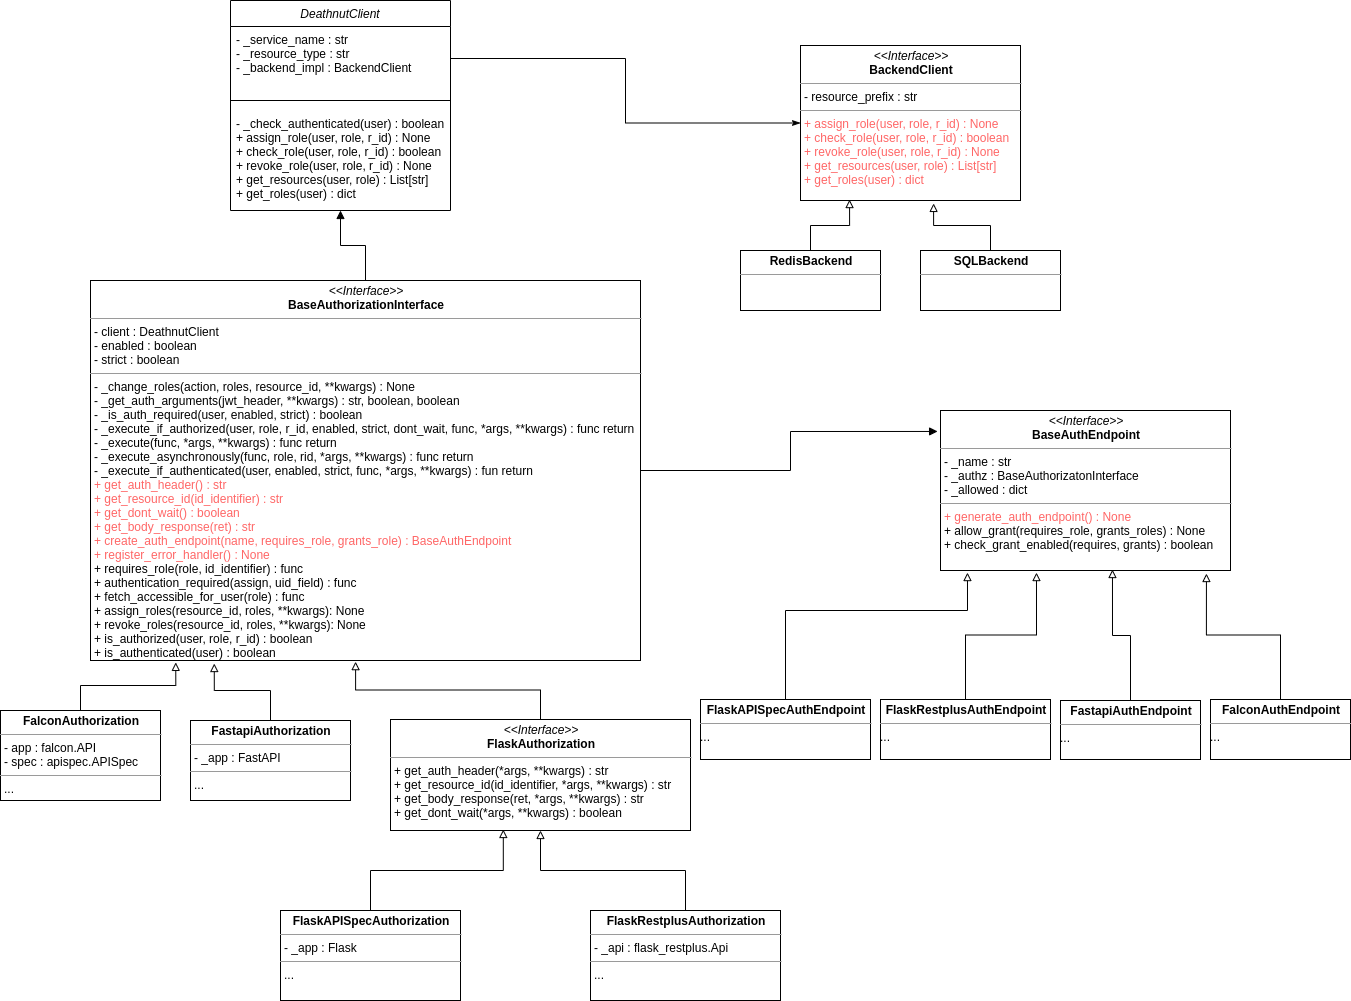

The diagram above was exported from draw.io. Its source (the exported page's mxGraphModel, read from the mxfile embedded in the PNG):
<mxGraphModel dx="1422" dy="782" grid="1" gridSize="10" guides="1" tooltips="1" connect="1" arrows="1" fold="1" page="1" pageScale="1" pageWidth="827" pageHeight="1169" math="0" shadow="0">
  <root>
    <mxCell id="WIyWlLk6GJQsqaUBKTNV-0" />
    <mxCell id="WIyWlLk6GJQsqaUBKTNV-1" parent="WIyWlLk6GJQsqaUBKTNV-0" />
    <mxCell id="jksLTzPTK40ObtkT78Yv-24" style="edgeStyle=orthogonalEdgeStyle;rounded=0;orthogonalLoop=1;jettySize=auto;html=1;entryX=0.155;entryY=1.005;entryDx=0;entryDy=0;entryPerimeter=0;endArrow=block;endFill=0;" edge="1" parent="WIyWlLk6GJQsqaUBKTNV-1" source="jksLTzPTK40ObtkT78Yv-10" target="jksLTzPTK40ObtkT78Yv-6">
      <mxGeometry relative="1" as="geometry" />
    </mxCell>
    <mxCell id="zkfFHV4jXpPFQw0GAbJ--0" value="DeathnutClient" style="swimlane;fontStyle=2;align=center;verticalAlign=top;childLayout=stackLayout;horizontal=1;startSize=26;horizontalStack=0;resizeParent=1;resizeLast=0;collapsible=1;marginBottom=0;rounded=0;shadow=0;strokeWidth=1;" parent="WIyWlLk6GJQsqaUBKTNV-1" vertex="1">
      <mxGeometry x="230" width="220" height="210" as="geometry">
        <mxRectangle x="230" y="140" width="160" height="26" as="alternateBounds" />
      </mxGeometry>
    </mxCell>
    <mxCell id="zkfFHV4jXpPFQw0GAbJ--1" value="- _service_name : str&#10;- _resource_type : str&#10;- _backend_impl : BackendClient" style="text;align=left;verticalAlign=top;spacingLeft=4;spacingRight=4;overflow=hidden;rotatable=0;points=[[0,0.5],[1,0.5]];portConstraint=eastwest;" parent="zkfFHV4jXpPFQw0GAbJ--0" vertex="1">
      <mxGeometry y="26" width="220" height="64" as="geometry" />
    </mxCell>
    <mxCell id="zkfFHV4jXpPFQw0GAbJ--4" value="" style="line;html=1;strokeWidth=1;align=left;verticalAlign=middle;spacingTop=-1;spacingLeft=3;spacingRight=3;rotatable=0;labelPosition=right;points=[];portConstraint=eastwest;" parent="zkfFHV4jXpPFQw0GAbJ--0" vertex="1">
      <mxGeometry y="90" width="220" height="20" as="geometry" />
    </mxCell>
    <mxCell id="zkfFHV4jXpPFQw0GAbJ--5" value="- _check_authenticated(user) : boolean&#10;+ assign_role(user, role, r_id) : None&#10;+ check_role(user, role, r_id) : boolean&#10;+ revoke_role(user, role, r_id) : None&#10;+ get_resources(user, role) : List[str]&#10;+ get_roles(user) : dict" style="text;align=left;verticalAlign=top;spacingLeft=4;spacingRight=4;overflow=hidden;rotatable=0;points=[[0,0.5],[1,0.5]];portConstraint=eastwest;" parent="zkfFHV4jXpPFQw0GAbJ--0" vertex="1">
      <mxGeometry y="110" width="220" height="100" as="geometry" />
    </mxCell>
    <mxCell id="jksLTzPTK40ObtkT78Yv-30" style="edgeStyle=orthogonalEdgeStyle;rounded=0;orthogonalLoop=1;jettySize=auto;html=1;entryX=-0.01;entryY=0.131;entryDx=0;entryDy=0;entryPerimeter=0;endArrow=block;endFill=1;" edge="1" parent="WIyWlLk6GJQsqaUBKTNV-1" source="jksLTzPTK40ObtkT78Yv-6" target="jksLTzPTK40ObtkT78Yv-29">
      <mxGeometry relative="1" as="geometry" />
    </mxCell>
    <mxCell id="jksLTzPTK40ObtkT78Yv-48" style="edgeStyle=orthogonalEdgeStyle;rounded=0;orthogonalLoop=1;jettySize=auto;html=1;entryX=0.5;entryY=1;entryDx=0;entryDy=0;endArrow=block;endFill=1;" edge="1" parent="WIyWlLk6GJQsqaUBKTNV-1" source="jksLTzPTK40ObtkT78Yv-6" target="zkfFHV4jXpPFQw0GAbJ--0">
      <mxGeometry relative="1" as="geometry" />
    </mxCell>
    <mxCell id="jksLTzPTK40ObtkT78Yv-6" value="&lt;p style=&quot;margin: 0px ; margin-top: 4px ; text-align: center&quot;&gt;&lt;i&gt;&amp;lt;&amp;lt;Interface&amp;gt;&amp;gt;&lt;/i&gt;&lt;br&gt;&lt;b&gt;BaseAuthorizationInterface&lt;/b&gt;&lt;/p&gt;&lt;hr size=&quot;1&quot;&gt;&lt;p style=&quot;margin: 0px ; margin-left: 4px&quot;&gt;- client : DeathnutClient&lt;br&gt;- enabled : boolean&lt;/p&gt;&lt;p style=&quot;margin: 0px ; margin-left: 4px&quot;&gt;- strict : boolean&lt;/p&gt;&lt;hr size=&quot;1&quot;&gt;&lt;p style=&quot;margin: 0px ; margin-left: 4px&quot;&gt;- _change_roles(action, roles, resource_id, **kwargs) : None&lt;/p&gt;&lt;p style=&quot;margin: 0px ; margin-left: 4px&quot;&gt;- _get_auth_arguments(jwt_header, **kwargs) : str, boolean, boolean&lt;/p&gt;&lt;p style=&quot;margin: 0px ; margin-left: 4px&quot;&gt;- _is_auth_required(user, enabled, strict) : boolean&lt;/p&gt;&lt;p style=&quot;margin: 0px ; margin-left: 4px&quot;&gt;- _execute_if_authorized(user, role, r_id, enabled, strict, dont_wait, func, *args, **kwargs) : func return&lt;/p&gt;&lt;p style=&quot;margin: 0px ; margin-left: 4px&quot;&gt;- _execute(func, *args, **kwargs) : func return&lt;/p&gt;&lt;p style=&quot;margin: 0px ; margin-left: 4px&quot;&gt;- _execute_asynchronously(func, role, rid, *args, **kwargs) : func return&lt;/p&gt;&lt;p style=&quot;margin: 0px ; margin-left: 4px&quot;&gt;- _execute_if_authenticated(user, enabled, strict, func, *args, **kwargs) : fun return&lt;/p&gt;&lt;p style=&quot;margin: 0px ; margin-left: 4px&quot;&gt;&lt;font color=&quot;#ff6666&quot;&gt;+ get_auth_header() : str&lt;br&gt;+ get_resource_id(id_identifier) : str&lt;/font&gt;&lt;/p&gt;&lt;p style=&quot;margin: 0px ; margin-left: 4px&quot;&gt;&lt;font color=&quot;#ff6666&quot;&gt;+ get_dont_wait() : boolean&lt;/font&gt;&lt;/p&gt;&lt;p style=&quot;margin: 0px ; margin-left: 4px&quot;&gt;&lt;font color=&quot;#ff6666&quot;&gt;+ get_body_response(ret) : str&lt;/font&gt;&lt;/p&gt;&lt;p style=&quot;margin: 0px ; margin-left: 4px&quot;&gt;&lt;font color=&quot;#ff6666&quot;&gt;+ create_auth_endpoint(name, requires_role, grants_role) : BaseAuthEndpoint&lt;/font&gt;&lt;/p&gt;&lt;p style=&quot;margin: 0px ; margin-left: 4px&quot;&gt;&lt;font color=&quot;#ff6666&quot;&gt;+ register_error_handler() : None&lt;/font&gt;&lt;/p&gt;&lt;p style=&quot;margin: 0px ; margin-left: 4px&quot;&gt;+ requires_role(role, id_identifier) : func&lt;/p&gt;&lt;p style=&quot;margin: 0px ; margin-left: 4px&quot;&gt;+ authentication_required(assign, uid_field) : func&lt;/p&gt;&lt;p style=&quot;margin: 0px ; margin-left: 4px&quot;&gt;+ fetch_accessible_for_user(role) : func&lt;/p&gt;&lt;p style=&quot;margin: 0px ; margin-left: 4px&quot;&gt;+ assign_roles(resource_id, roles, **kwargs): None&lt;/p&gt;&lt;p style=&quot;margin: 0px ; margin-left: 4px&quot;&gt;+ revoke_roles(resource_id, roles, **kwargs): None&lt;/p&gt;&lt;p style=&quot;margin: 0px ; margin-left: 4px&quot;&gt;+ is_authorized(user, role, r_id) : boolean&lt;/p&gt;&lt;p style=&quot;margin: 0px ; margin-left: 4px&quot;&gt;+ is_authenticated(user) : boolean&lt;/p&gt;&lt;p style=&quot;margin: 0px ; margin-left: 4px&quot;&gt;&lt;br&gt;&lt;/p&gt;" style="verticalAlign=top;align=left;overflow=fill;fontSize=12;fontFamily=Helvetica;html=1;" vertex="1" parent="WIyWlLk6GJQsqaUBKTNV-1">
      <mxGeometry x="90" y="280" width="550" height="380" as="geometry" />
    </mxCell>
    <mxCell id="jksLTzPTK40ObtkT78Yv-28" style="edgeStyle=orthogonalEdgeStyle;rounded=0;orthogonalLoop=1;jettySize=auto;html=1;entryX=0.376;entryY=0.991;entryDx=0;entryDy=0;entryPerimeter=0;endArrow=block;endFill=0;" edge="1" parent="WIyWlLk6GJQsqaUBKTNV-1" source="jksLTzPTK40ObtkT78Yv-8" target="jksLTzPTK40ObtkT78Yv-12">
      <mxGeometry relative="1" as="geometry" />
    </mxCell>
    <mxCell id="jksLTzPTK40ObtkT78Yv-8" value="&lt;p style=&quot;margin: 0px ; margin-top: 4px ; text-align: center&quot;&gt;&lt;b&gt;FlaskAPISpecAuthorization&lt;/b&gt;&lt;/p&gt;&lt;hr size=&quot;1&quot;&gt;&lt;p style=&quot;margin: 0px ; margin-left: 4px&quot;&gt;- _app : Flask&lt;/p&gt;&lt;hr size=&quot;1&quot;&gt;&lt;p style=&quot;margin: 0px ; margin-left: 4px&quot;&gt;...&lt;/p&gt;" style="verticalAlign=top;align=left;overflow=fill;fontSize=12;fontFamily=Helvetica;html=1;" vertex="1" parent="WIyWlLk6GJQsqaUBKTNV-1">
      <mxGeometry x="280" y="910" width="180" height="90" as="geometry" />
    </mxCell>
    <mxCell id="jksLTzPTK40ObtkT78Yv-26" style="edgeStyle=orthogonalEdgeStyle;rounded=0;orthogonalLoop=1;jettySize=auto;html=1;entryX=0.225;entryY=1.008;entryDx=0;entryDy=0;entryPerimeter=0;endArrow=block;endFill=0;" edge="1" parent="WIyWlLk6GJQsqaUBKTNV-1" source="jksLTzPTK40ObtkT78Yv-9" target="jksLTzPTK40ObtkT78Yv-6">
      <mxGeometry relative="1" as="geometry" />
    </mxCell>
    <mxCell id="jksLTzPTK40ObtkT78Yv-9" value="&lt;p style=&quot;margin: 0px ; margin-top: 4px ; text-align: center&quot;&gt;&lt;b&gt;FastapiAuthorization&lt;/b&gt;&lt;/p&gt;&lt;hr size=&quot;1&quot;&gt;&lt;p style=&quot;margin: 0px ; margin-left: 4px&quot;&gt;- _app : FastAPI&lt;/p&gt;&lt;hr size=&quot;1&quot;&gt;&lt;p style=&quot;margin: 0px ; margin-left: 4px&quot;&gt;...&lt;/p&gt;" style="verticalAlign=top;align=left;overflow=fill;fontSize=12;fontFamily=Helvetica;html=1;" vertex="1" parent="WIyWlLk6GJQsqaUBKTNV-1">
      <mxGeometry x="190" y="720" width="160" height="80" as="geometry" />
    </mxCell>
    <mxCell id="jksLTzPTK40ObtkT78Yv-10" value="&lt;p style=&quot;margin: 0px ; margin-top: 4px ; text-align: center&quot;&gt;&lt;b&gt;FalconAuthorization&lt;/b&gt;&lt;/p&gt;&lt;hr size=&quot;1&quot;&gt;&lt;p style=&quot;margin: 0px ; margin-left: 4px&quot;&gt;- app : falcon.API&lt;/p&gt;&lt;p style=&quot;margin: 0px ; margin-left: 4px&quot;&gt;- spec : apispec.APISpec&lt;/p&gt;&lt;hr size=&quot;1&quot;&gt;&lt;p style=&quot;margin: 0px ; margin-left: 4px&quot;&gt;...&lt;/p&gt;" style="verticalAlign=top;align=left;overflow=fill;fontSize=12;fontFamily=Helvetica;html=1;" vertex="1" parent="WIyWlLk6GJQsqaUBKTNV-1">
      <mxGeometry y="710" width="160" height="90" as="geometry" />
    </mxCell>
    <mxCell id="jksLTzPTK40ObtkT78Yv-27" style="edgeStyle=orthogonalEdgeStyle;rounded=0;orthogonalLoop=1;jettySize=auto;html=1;entryX=0.5;entryY=1;entryDx=0;entryDy=0;endArrow=block;endFill=0;" edge="1" parent="WIyWlLk6GJQsqaUBKTNV-1" source="jksLTzPTK40ObtkT78Yv-11" target="jksLTzPTK40ObtkT78Yv-12">
      <mxGeometry relative="1" as="geometry" />
    </mxCell>
    <mxCell id="jksLTzPTK40ObtkT78Yv-11" value="&lt;p style=&quot;margin: 0px ; margin-top: 4px ; text-align: center&quot;&gt;&lt;b&gt;FlaskRestplusAuthorization&lt;/b&gt;&lt;/p&gt;&lt;hr size=&quot;1&quot;&gt;&lt;p style=&quot;margin: 0px ; margin-left: 4px&quot;&gt;- _api : flask_restplus.Api&lt;/p&gt;&lt;hr size=&quot;1&quot;&gt;&lt;p style=&quot;margin: 0px ; margin-left: 4px&quot;&gt;...&lt;/p&gt;" style="verticalAlign=top;align=left;overflow=fill;fontSize=12;fontFamily=Helvetica;html=1;" vertex="1" parent="WIyWlLk6GJQsqaUBKTNV-1">
      <mxGeometry x="590" y="910" width="190" height="90" as="geometry" />
    </mxCell>
    <mxCell id="jksLTzPTK40ObtkT78Yv-23" style="edgeStyle=orthogonalEdgeStyle;rounded=0;orthogonalLoop=1;jettySize=auto;html=1;entryX=0.482;entryY=1.003;entryDx=0;entryDy=0;entryPerimeter=0;endArrow=block;endFill=0;" edge="1" parent="WIyWlLk6GJQsqaUBKTNV-1" source="jksLTzPTK40ObtkT78Yv-12" target="jksLTzPTK40ObtkT78Yv-6">
      <mxGeometry relative="1" as="geometry" />
    </mxCell>
    <mxCell id="jksLTzPTK40ObtkT78Yv-12" value="&lt;p style=&quot;margin: 0px ; margin-top: 4px ; text-align: center&quot;&gt;&lt;i&gt;&amp;lt;&amp;lt;Interface&amp;gt;&amp;gt;&lt;/i&gt;&lt;br&gt;&lt;b&gt;FlaskAuthorization&lt;/b&gt;&lt;/p&gt;&lt;hr size=&quot;1&quot;&gt;&lt;p style=&quot;margin: 0px ; margin-left: 4px&quot;&gt;+ get_auth_header(*args, **kwargs) : str&lt;br&gt;+ get_resource_id(id_identifier, *args, **kwargs) : str&lt;/p&gt;&lt;p style=&quot;margin: 0px ; margin-left: 4px&quot;&gt;+ get_body_response(ret, *args, **kwargs) : str&lt;/p&gt;&lt;p style=&quot;margin: 0px ; margin-left: 4px&quot;&gt;+ get_dont_wait(*args, **kwargs) : boolean&lt;/p&gt;" style="verticalAlign=top;align=left;overflow=fill;fontSize=12;fontFamily=Helvetica;html=1;" vertex="1" parent="WIyWlLk6GJQsqaUBKTNV-1">
      <mxGeometry x="390" y="719" width="300" height="111" as="geometry" />
    </mxCell>
    <mxCell id="jksLTzPTK40ObtkT78Yv-29" value="&lt;p style=&quot;margin: 0px ; margin-top: 4px ; text-align: center&quot;&gt;&lt;i&gt;&amp;lt;&amp;lt;Interface&amp;gt;&amp;gt;&lt;/i&gt;&lt;br&gt;&lt;b&gt;BaseAuthEndpoint&lt;/b&gt;&lt;/p&gt;&lt;hr size=&quot;1&quot;&gt;&lt;p style=&quot;margin: 0px ; margin-left: 4px&quot;&gt;- _name : str&lt;/p&gt;&lt;p style=&quot;margin: 0px ; margin-left: 4px&quot;&gt;- _authz : BaseAuthorizatonInterface&lt;/p&gt;&lt;p style=&quot;margin: 0px ; margin-left: 4px&quot;&gt;- _allowed : dict&lt;/p&gt;&lt;hr size=&quot;1&quot;&gt;&lt;p style=&quot;margin: 0px ; margin-left: 4px&quot;&gt;&lt;font color=&quot;#ff6666&quot;&gt;+ generate_auth_endpoint() : None&lt;/font&gt;&lt;/p&gt;&lt;p style=&quot;margin: 0px ; margin-left: 4px&quot;&gt;+ allow_grant(requires_role, grants_roles) : None&lt;/p&gt;&lt;p style=&quot;margin: 0px ; margin-left: 4px&quot;&gt;+ check_grant_enabled(requires, grants) : boolean&lt;/p&gt;" style="verticalAlign=top;align=left;overflow=fill;fontSize=12;fontFamily=Helvetica;html=1;" vertex="1" parent="WIyWlLk6GJQsqaUBKTNV-1">
      <mxGeometry x="940" y="410" width="290" height="160" as="geometry" />
    </mxCell>
    <mxCell id="jksLTzPTK40ObtkT78Yv-45" style="edgeStyle=orthogonalEdgeStyle;rounded=0;orthogonalLoop=1;jettySize=auto;html=1;entryX=0.093;entryY=1.013;entryDx=0;entryDy=0;entryPerimeter=0;endArrow=block;endFill=0;" edge="1" parent="WIyWlLk6GJQsqaUBKTNV-1" source="jksLTzPTK40ObtkT78Yv-31" target="jksLTzPTK40ObtkT78Yv-29">
      <mxGeometry relative="1" as="geometry">
        <Array as="points">
          <mxPoint x="785" y="610" />
          <mxPoint x="967" y="610" />
        </Array>
      </mxGeometry>
    </mxCell>
    <mxCell id="jksLTzPTK40ObtkT78Yv-31" value="&lt;p style=&quot;margin: 0px ; margin-top: 4px ; text-align: center&quot;&gt;&lt;b&gt;FlaskAPISpecAuthEndpoint&lt;/b&gt;&lt;/p&gt;&lt;hr size=&quot;1&quot;&gt;&lt;div style=&quot;height: 2px&quot;&gt;...&lt;/div&gt;" style="verticalAlign=top;align=left;overflow=fill;fontSize=12;fontFamily=Helvetica;html=1;" vertex="1" parent="WIyWlLk6GJQsqaUBKTNV-1">
      <mxGeometry x="700" y="699" width="170" height="60" as="geometry" />
    </mxCell>
    <mxCell id="jksLTzPTK40ObtkT78Yv-43" style="edgeStyle=orthogonalEdgeStyle;rounded=0;orthogonalLoop=1;jettySize=auto;html=1;endArrow=block;endFill=0;entryX=0.331;entryY=1.013;entryDx=0;entryDy=0;entryPerimeter=0;" edge="1" parent="WIyWlLk6GJQsqaUBKTNV-1" source="jksLTzPTK40ObtkT78Yv-32" target="jksLTzPTK40ObtkT78Yv-29">
      <mxGeometry relative="1" as="geometry">
        <mxPoint x="1050" y="620" as="targetPoint" />
      </mxGeometry>
    </mxCell>
    <mxCell id="jksLTzPTK40ObtkT78Yv-32" value="&lt;p style=&quot;margin: 0px ; margin-top: 4px ; text-align: center&quot;&gt;&lt;b&gt;FlaskRestplusAuthEndpoint&lt;/b&gt;&lt;/p&gt;&lt;hr size=&quot;1&quot;&gt;&lt;div style=&quot;height: 2px&quot;&gt;...&lt;/div&gt;" style="verticalAlign=top;align=left;overflow=fill;fontSize=12;fontFamily=Helvetica;html=1;" vertex="1" parent="WIyWlLk6GJQsqaUBKTNV-1">
      <mxGeometry x="880" y="699" width="170" height="60" as="geometry" />
    </mxCell>
    <mxCell id="jksLTzPTK40ObtkT78Yv-38" style="edgeStyle=orthogonalEdgeStyle;rounded=0;orthogonalLoop=1;jettySize=auto;html=1;entryX=0.593;entryY=0.994;entryDx=0;entryDy=0;entryPerimeter=0;endArrow=block;endFill=0;" edge="1" parent="WIyWlLk6GJQsqaUBKTNV-1" source="jksLTzPTK40ObtkT78Yv-33" target="jksLTzPTK40ObtkT78Yv-29">
      <mxGeometry relative="1" as="geometry" />
    </mxCell>
    <mxCell id="jksLTzPTK40ObtkT78Yv-33" value="&lt;p style=&quot;margin: 0px ; margin-top: 4px ; text-align: center&quot;&gt;&lt;b&gt;FastapiAuthEndpoint&lt;/b&gt;&lt;/p&gt;&lt;hr size=&quot;1&quot;&gt;&lt;div style=&quot;height: 2px&quot;&gt;...&lt;/div&gt;" style="verticalAlign=top;align=left;overflow=fill;fontSize=12;fontFamily=Helvetica;html=1;" vertex="1" parent="WIyWlLk6GJQsqaUBKTNV-1">
      <mxGeometry x="1060" y="700" width="140" height="59" as="geometry" />
    </mxCell>
    <mxCell id="jksLTzPTK40ObtkT78Yv-42" style="edgeStyle=orthogonalEdgeStyle;rounded=0;orthogonalLoop=1;jettySize=auto;html=1;entryX=0.917;entryY=1.019;entryDx=0;entryDy=0;entryPerimeter=0;endArrow=block;endFill=0;" edge="1" parent="WIyWlLk6GJQsqaUBKTNV-1" source="jksLTzPTK40ObtkT78Yv-34" target="jksLTzPTK40ObtkT78Yv-29">
      <mxGeometry relative="1" as="geometry" />
    </mxCell>
    <mxCell id="jksLTzPTK40ObtkT78Yv-34" value="&lt;p style=&quot;margin: 0px ; margin-top: 4px ; text-align: center&quot;&gt;&lt;b&gt;FalconAuthEndpoint&lt;/b&gt;&lt;/p&gt;&lt;hr size=&quot;1&quot;&gt;&lt;div style=&quot;height: 2px&quot;&gt;...&lt;/div&gt;" style="verticalAlign=top;align=left;overflow=fill;fontSize=12;fontFamily=Helvetica;html=1;" vertex="1" parent="WIyWlLk6GJQsqaUBKTNV-1">
      <mxGeometry x="1210" y="699" width="140" height="60" as="geometry" />
    </mxCell>
    <mxCell id="jksLTzPTK40ObtkT78Yv-51" style="edgeStyle=orthogonalEdgeStyle;rounded=0;orthogonalLoop=1;jettySize=auto;html=1;entryX=0.223;entryY=0.994;entryDx=0;entryDy=0;entryPerimeter=0;endArrow=block;endFill=0;" edge="1" parent="WIyWlLk6GJQsqaUBKTNV-1" source="jksLTzPTK40ObtkT78Yv-46" target="jksLTzPTK40ObtkT78Yv-49">
      <mxGeometry relative="1" as="geometry" />
    </mxCell>
    <mxCell id="jksLTzPTK40ObtkT78Yv-46" value="&lt;p style=&quot;margin: 0px ; margin-top: 4px ; text-align: center&quot;&gt;&lt;b&gt;RedisBackend&lt;/b&gt;&lt;/p&gt;&lt;hr size=&quot;1&quot;&gt;&lt;div style=&quot;height: 2px&quot;&gt;&lt;/div&gt;" style="verticalAlign=top;align=left;overflow=fill;fontSize=12;fontFamily=Helvetica;html=1;" vertex="1" parent="WIyWlLk6GJQsqaUBKTNV-1">
      <mxGeometry x="740" y="250" width="140" height="60" as="geometry" />
    </mxCell>
    <mxCell id="jksLTzPTK40ObtkT78Yv-52" style="edgeStyle=orthogonalEdgeStyle;rounded=0;orthogonalLoop=1;jettySize=auto;html=1;entryX=0.605;entryY=1.019;entryDx=0;entryDy=0;entryPerimeter=0;endArrow=block;endFill=0;" edge="1" parent="WIyWlLk6GJQsqaUBKTNV-1" source="jksLTzPTK40ObtkT78Yv-47" target="jksLTzPTK40ObtkT78Yv-49">
      <mxGeometry relative="1" as="geometry" />
    </mxCell>
    <mxCell id="jksLTzPTK40ObtkT78Yv-47" value="&lt;p style=&quot;margin: 0px ; margin-top: 4px ; text-align: center&quot;&gt;&lt;b&gt;SQLBackend&lt;/b&gt;&lt;/p&gt;&lt;hr size=&quot;1&quot;&gt;&lt;div style=&quot;height: 2px&quot;&gt;&lt;/div&gt;" style="verticalAlign=top;align=left;overflow=fill;fontSize=12;fontFamily=Helvetica;html=1;" vertex="1" parent="WIyWlLk6GJQsqaUBKTNV-1">
      <mxGeometry x="920" y="250" width="140" height="60" as="geometry" />
    </mxCell>
    <mxCell id="jksLTzPTK40ObtkT78Yv-49" value="&lt;p style=&quot;margin: 0px ; margin-top: 4px ; text-align: center&quot;&gt;&lt;i&gt;&amp;lt;&amp;lt;Interface&amp;gt;&amp;gt;&lt;/i&gt;&lt;br&gt;&lt;b&gt;BackendClient&lt;/b&gt;&lt;/p&gt;&lt;hr size=&quot;1&quot;&gt;&lt;p style=&quot;margin: 0px ; margin-left: 4px&quot;&gt;- resource_prefix : str&lt;/p&gt;&lt;hr size=&quot;1&quot;&gt;&lt;p style=&quot;margin: 0px ; margin-left: 4px&quot;&gt;&lt;font color=&quot;#ff6666&quot;&gt;+ assign_role(user, role, r_id) : None&lt;/font&gt;&lt;/p&gt;&lt;p style=&quot;margin: 0px ; margin-left: 4px&quot;&gt;&lt;font color=&quot;#ff6666&quot;&gt;+ check_role(user, role, r_id) : boolean&lt;/font&gt;&lt;/p&gt;&lt;p style=&quot;margin: 0px ; margin-left: 4px&quot;&gt;&lt;font color=&quot;#ff6666&quot;&gt;+ revoke_role(user, role, r_id) : None&lt;/font&gt;&lt;/p&gt;&lt;p style=&quot;margin: 0px ; margin-left: 4px&quot;&gt;&lt;font color=&quot;#ff6666&quot;&gt;+ get_resources(user, role) : List[str]&lt;/font&gt;&lt;/p&gt;&lt;p style=&quot;margin: 0px ; margin-left: 4px&quot;&gt;&lt;font color=&quot;#ff6666&quot;&gt;+ get_roles(user) : dict&lt;/font&gt;&lt;/p&gt;" style="verticalAlign=top;align=left;overflow=fill;fontSize=12;fontFamily=Helvetica;html=1;" vertex="1" parent="WIyWlLk6GJQsqaUBKTNV-1">
      <mxGeometry x="800" y="45" width="220" height="155" as="geometry" />
    </mxCell>
    <mxCell id="jksLTzPTK40ObtkT78Yv-59" style="edgeStyle=orthogonalEdgeStyle;rounded=0;orthogonalLoop=1;jettySize=auto;html=1;entryX=0;entryY=0.5;entryDx=0;entryDy=0;endArrow=classicThin;endFill=1;" edge="1" parent="WIyWlLk6GJQsqaUBKTNV-1" source="zkfFHV4jXpPFQw0GAbJ--1" target="jksLTzPTK40ObtkT78Yv-49">
      <mxGeometry relative="1" as="geometry" />
    </mxCell>
  </root>
</mxGraphModel>